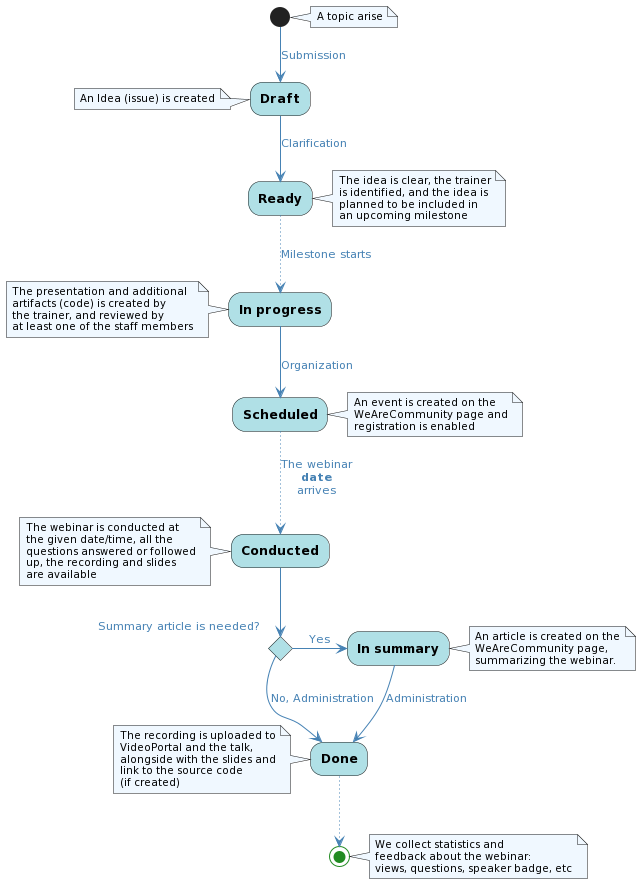

The diagram above was rendered by PlantUML. Its source (embedded in the PNG):
@startuml
skinparam defaultFontName Ubuntu Light
skinparam backgroundColor transparent

skinparam activity {
    BackgroundColor PowderBlue
    StartColor ForestGreen
    EndColor ForestGreen
    FontStyle bold
}

skinparam arrow {
    Color SteelBlue
    FontColor SteelBlue
}

skinparam note {
    BackgroundColor AliceBlue
    FontSize 10
}

note right
    A topic arise
end note
(*) -->[Submission] Draft
note left
    An Idea (issue) is created
end note
-->[Clarification] Ready
note right
    The idea is clear, the trainer
    is identified, and the idea is
    planned to be included in
    an upcoming milestone
end note
..>[Milestone starts] In progress
note left
    The presentation and additional
    artifacts (code) is created by
    the trainer, and reviewed by
    at least one of the staff members
end note
-->[Organization] Scheduled
note right
    An event is created on the
    WeAreCommunity page and
    registration is enabled
end note
..>[The webinar\n**date**\narrives] Conducted
note left
    The webinar is conducted at
    the given date/time, all the
    questions answered or followed
    up, the recording and slides
    are available
end note
if "Summary article is needed?" then
    -right->[Yes] In summary
    note right
        An article is created on the
        WeAreCommunity page,
        summarizing the webinar.
    end note
    -->[Administration] Done
else
    -->[No, Administration] Done
endif
note left
    The recording is uploaded to
    VideoPortal and the talk,
    alongside with the slides and
    link to the source code
    (if created)
end note
..> (*)
note right
    We collect statistics and
    feedback about the webinar:
    views, questions, speaker badge, etc
end note
@enduml